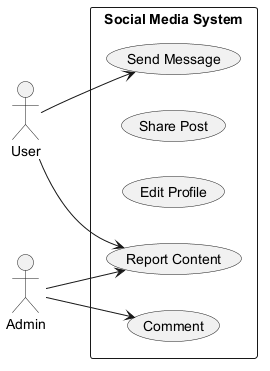

The diagram above was rendered by PlantUML. Its source (embedded in the PNG):
@startuml
skinparam monochrome true
left to right direction
actor "User" as U
actor "Admin" as A
rectangle "Social Media System" {
  usecase "Report Content" as UC_ReportContent
  usecase "Share Post" as UC_SharePost
  usecase "Edit Profile" as UC_EditProfile
  usecase "Send Message" as UC_SendMessage
  usecase "Comment" as UC_Comment
}
U --> UC_SendMessage
U --> UC_ReportContent
A --> UC_ReportContent
A --> UC_Comment
@enduml